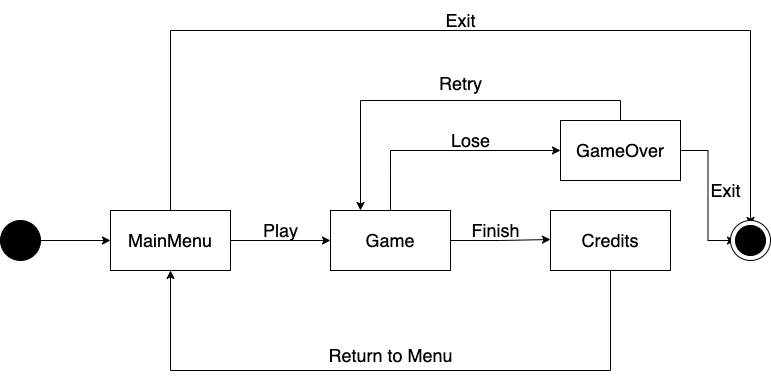

The diagram above was exported from draw.io. Its source (the exported page's mxGraphModel, read from the mxfile embedded in the PNG):
<mxGraphModel dx="1592" dy="927" grid="1" gridSize="10" guides="1" tooltips="1" connect="1" arrows="1" fold="1" page="1" pageScale="1" pageWidth="827" pageHeight="1169" background="#FFFFFF" math="0" shadow="0">
  <root>
    <mxCell id="0" />
    <mxCell id="1" parent="0" />
    <mxCell id="K6jcSAlklFb7dmEpLO-f-1" value="" style="ellipse;whiteSpace=wrap;html=1;aspect=fixed;fillColor=#000000;" vertex="1" parent="1">
      <mxGeometry x="10" y="470" width="40" height="40" as="geometry" />
    </mxCell>
    <mxCell id="K6jcSAlklFb7dmEpLO-f-2" value="" style="endArrow=classic;html=1;rounded=0;exitX=1;exitY=0.5;exitDx=0;exitDy=0;" edge="1" parent="1" source="K6jcSAlklFb7dmEpLO-f-1">
      <mxGeometry width="50" height="50" relative="1" as="geometry">
        <mxPoint x="260" y="340" as="sourcePoint" />
        <mxPoint x="120" y="490" as="targetPoint" />
      </mxGeometry>
    </mxCell>
    <mxCell id="K6jcSAlklFb7dmEpLO-f-79" style="edgeStyle=orthogonalEdgeStyle;rounded=0;orthogonalLoop=1;jettySize=auto;html=1;exitX=0.5;exitY=0;exitDx=0;exitDy=0;entryX=0.5;entryY=0;entryDx=0;entryDy=0;" edge="1" parent="1" source="K6jcSAlklFb7dmEpLO-f-3" target="K6jcSAlklFb7dmEpLO-f-76">
      <mxGeometry relative="1" as="geometry">
        <Array as="points">
          <mxPoint x="180" y="280" />
          <mxPoint x="760" y="280" />
        </Array>
      </mxGeometry>
    </mxCell>
    <mxCell id="K6jcSAlklFb7dmEpLO-f-3" value="&lt;font style=&quot;font-size: 18px;&quot;&gt;MainMenu&lt;/font&gt;" style="rounded=0;whiteSpace=wrap;html=1;" vertex="1" parent="1">
      <mxGeometry x="120" y="460" width="120" height="60" as="geometry" />
    </mxCell>
    <mxCell id="K6jcSAlklFb7dmEpLO-f-60" value="" style="endArrow=classic;html=1;rounded=0;exitX=1;exitY=0.5;exitDx=0;exitDy=0;" edge="1" parent="1" source="K6jcSAlklFb7dmEpLO-f-3">
      <mxGeometry width="50" height="50" relative="1" as="geometry">
        <mxPoint x="400" y="600" as="sourcePoint" />
        <mxPoint x="340" y="490" as="targetPoint" />
      </mxGeometry>
    </mxCell>
    <mxCell id="K6jcSAlklFb7dmEpLO-f-64" style="edgeStyle=orthogonalEdgeStyle;rounded=0;orthogonalLoop=1;jettySize=auto;html=1;exitX=1;exitY=0.5;exitDx=0;exitDy=0;" edge="1" parent="1" source="K6jcSAlklFb7dmEpLO-f-61">
      <mxGeometry relative="1" as="geometry">
        <mxPoint x="560" y="489" as="targetPoint" />
      </mxGeometry>
    </mxCell>
    <mxCell id="K6jcSAlklFb7dmEpLO-f-61" value="&lt;font style=&quot;font-size: 18px;&quot;&gt;Game&lt;/font&gt;" style="rounded=0;whiteSpace=wrap;html=1;" vertex="1" parent="1">
      <mxGeometry x="340" y="460" width="120" height="60" as="geometry" />
    </mxCell>
    <mxCell id="K6jcSAlklFb7dmEpLO-f-62" value="&lt;font style=&quot;font-size: 18px;&quot;&gt;Play&lt;/font&gt;" style="text;html=1;align=center;verticalAlign=middle;resizable=0;points=[];autosize=1;strokeColor=none;fillColor=none;" vertex="1" parent="1">
      <mxGeometry x="260" y="460" width="60" height="40" as="geometry" />
    </mxCell>
    <mxCell id="K6jcSAlklFb7dmEpLO-f-65" value="&lt;font style=&quot;font-size: 18px;&quot;&gt;Finish&lt;/font&gt;" style="text;html=1;align=center;verticalAlign=middle;resizable=0;points=[];autosize=1;strokeColor=none;fillColor=none;" vertex="1" parent="1">
      <mxGeometry x="470" y="460" width="70" height="40" as="geometry" />
    </mxCell>
    <mxCell id="K6jcSAlklFb7dmEpLO-f-67" style="edgeStyle=orthogonalEdgeStyle;rounded=0;orthogonalLoop=1;jettySize=auto;html=1;exitX=0.5;exitY=1;exitDx=0;exitDy=0;entryX=0.5;entryY=1;entryDx=0;entryDy=0;" edge="1" parent="1" source="K6jcSAlklFb7dmEpLO-f-66" target="K6jcSAlklFb7dmEpLO-f-3">
      <mxGeometry relative="1" as="geometry">
        <Array as="points">
          <mxPoint x="620" y="620" />
          <mxPoint x="180" y="620" />
        </Array>
      </mxGeometry>
    </mxCell>
    <mxCell id="K6jcSAlklFb7dmEpLO-f-66" value="&lt;font style=&quot;font-size: 18px;&quot;&gt;Credits&lt;/font&gt;" style="rounded=0;whiteSpace=wrap;html=1;" vertex="1" parent="1">
      <mxGeometry x="560" y="460" width="120" height="60" as="geometry" />
    </mxCell>
    <mxCell id="K6jcSAlklFb7dmEpLO-f-68" value="&lt;font style=&quot;font-size: 18px;&quot;&gt;Return to Menu&lt;/font&gt;" style="text;html=1;align=center;verticalAlign=middle;resizable=0;points=[];autosize=1;strokeColor=none;fillColor=none;" vertex="1" parent="1">
      <mxGeometry x="325" y="585" width="150" height="40" as="geometry" />
    </mxCell>
    <mxCell id="K6jcSAlklFb7dmEpLO-f-72" value="" style="endArrow=classic;html=1;rounded=0;exitX=0.5;exitY=0;exitDx=0;exitDy=0;" edge="1" parent="1" source="K6jcSAlklFb7dmEpLO-f-61">
      <mxGeometry width="50" height="50" relative="1" as="geometry">
        <mxPoint x="330" y="750" as="sourcePoint" />
        <mxPoint x="570" y="400" as="targetPoint" />
        <Array as="points">
          <mxPoint x="400" y="420" />
          <mxPoint x="400" y="400" />
        </Array>
      </mxGeometry>
    </mxCell>
    <mxCell id="K6jcSAlklFb7dmEpLO-f-81" style="edgeStyle=orthogonalEdgeStyle;rounded=0;orthogonalLoop=1;jettySize=auto;html=1;exitX=0.5;exitY=0;exitDx=0;exitDy=0;entryX=0.25;entryY=0;entryDx=0;entryDy=0;" edge="1" parent="1" source="K6jcSAlklFb7dmEpLO-f-73" target="K6jcSAlklFb7dmEpLO-f-61">
      <mxGeometry relative="1" as="geometry" />
    </mxCell>
    <mxCell id="K6jcSAlklFb7dmEpLO-f-84" style="edgeStyle=orthogonalEdgeStyle;rounded=0;orthogonalLoop=1;jettySize=auto;html=1;exitX=1;exitY=0.5;exitDx=0;exitDy=0;entryX=0;entryY=0.5;entryDx=0;entryDy=0;" edge="1" parent="1" source="K6jcSAlklFb7dmEpLO-f-73" target="K6jcSAlklFb7dmEpLO-f-76">
      <mxGeometry relative="1" as="geometry" />
    </mxCell>
    <mxCell id="K6jcSAlklFb7dmEpLO-f-73" value="&lt;font style=&quot;font-size: 18px;&quot;&gt;GameOver&lt;/font&gt;" style="rounded=0;whiteSpace=wrap;html=1;" vertex="1" parent="1">
      <mxGeometry x="570" y="370" width="120" height="60" as="geometry" />
    </mxCell>
    <mxCell id="K6jcSAlklFb7dmEpLO-f-74" value="" style="ellipse;whiteSpace=wrap;html=1;aspect=fixed;" vertex="1" parent="1">
      <mxGeometry x="740" y="470" width="40" height="40" as="geometry" />
    </mxCell>
    <mxCell id="K6jcSAlklFb7dmEpLO-f-76" value="" style="ellipse;whiteSpace=wrap;html=1;aspect=fixed;fillColor=#000000;" vertex="1" parent="1">
      <mxGeometry x="745" y="475" width="30" height="30" as="geometry" />
    </mxCell>
    <mxCell id="K6jcSAlklFb7dmEpLO-f-80" value="&lt;font style=&quot;font-size: 18px;&quot;&gt;Exit&lt;/font&gt;" style="text;html=1;align=center;verticalAlign=middle;resizable=0;points=[];autosize=1;strokeColor=none;fillColor=none;" vertex="1" parent="1">
      <mxGeometry x="445" y="250" width="50" height="40" as="geometry" />
    </mxCell>
    <mxCell id="K6jcSAlklFb7dmEpLO-f-82" value="&lt;font style=&quot;font-size: 18px;&quot;&gt;Retry&lt;/font&gt;" style="text;html=1;align=center;verticalAlign=middle;resizable=0;points=[];autosize=1;strokeColor=none;fillColor=none;" vertex="1" parent="1">
      <mxGeometry x="435" y="313" width="70" height="40" as="geometry" />
    </mxCell>
    <mxCell id="K6jcSAlklFb7dmEpLO-f-85" value="&lt;font style=&quot;font-size: 18px;&quot;&gt;Exit&lt;/font&gt;" style="text;html=1;align=center;verticalAlign=middle;resizable=0;points=[];autosize=1;strokeColor=none;fillColor=none;" vertex="1" parent="1">
      <mxGeometry x="710" y="420" width="50" height="40" as="geometry" />
    </mxCell>
    <mxCell id="K6jcSAlklFb7dmEpLO-f-86" value="&lt;font style=&quot;font-size: 18px;&quot;&gt;Lose&lt;/font&gt;" style="text;html=1;align=center;verticalAlign=middle;resizable=0;points=[];autosize=1;strokeColor=none;fillColor=none;" vertex="1" parent="1">
      <mxGeometry x="450" y="370" width="60" height="40" as="geometry" />
    </mxCell>
  </root>
</mxGraphModel>